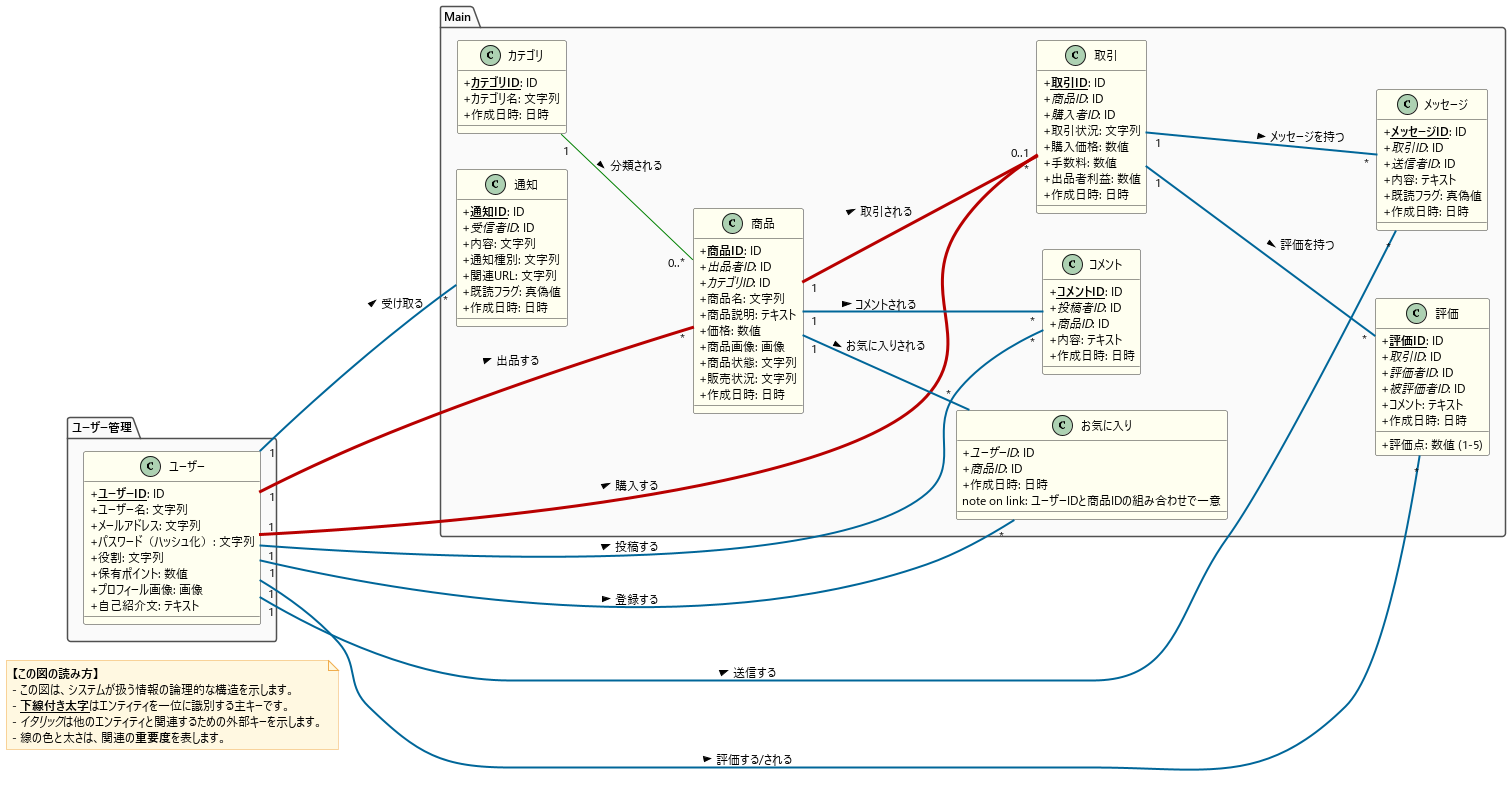

The diagram above was rendered by PlantUML. Its source (embedded in the PNG):
@startuml 論理データモデル図_最終版

' === デザイン調整 (skinparam) ===
skinparam {
    BackgroundColor #FFFFFF
    ArrowColor #505050
    shadowing false
    ClassAttributeIconSize 0
    ClassBorderColor #333333
    ClassBackgroundColor #FFFFF0
    PackageBorderColor #505050
    PackageBackgroundColor #FAFAFA
    NoteBorderColor #F0AD4E
    NoteBackgroundColor #FFF8E1
    DefaultFontName "Yu Gothic UI"
    DefaultFontSize 12
}

' === レイアウト方向を左から右へ明確に指定 ===
left to right direction

' === 全体への注釈: この図の読み方 ===
note as N1
  <b>【この図の読み方】</b>
  - この図は、システムが扱う情報の論理的な構造を示します。
  - <u><b>下線付き太字</b></u>はエンティティを一位に識別する主キーです。
  - <i>イタリック</i>は他のエンティティと関連するための外部キーを示します。
  - 線の色と太さは、関連の<b>重要度</b>を表します。
end note

' ===================================
' === ユーザー管理ドメイン ===
' ===================================
package "ユーザー管理" {
    class ユーザー {
      + <u><b>ユーザーID</b></u>: ID
      + ユーザー名: 文字列
      + メールアドレス: 文字列
      + パスワード（ハッシュ化）: 文字列
      + 役割: 文字列
      + 保有ポイント: 数値
      + プロフィール画像: 画像
      + 自己紹介文: テキスト
    }
}

' ===================================
' === Mainドメイン ===
' ===================================
package "Main" {
    class カテゴリ {
        + <u><b>カテゴリID</b></u>: ID
        + カテゴリ名: 文字列
        + 作成日時: 日時
    }

    class 商品 {
        + <u><b>商品ID</b></u>: ID
        + <i>出品者ID</i>: ID
        + <i>カテゴリID</i>: ID
        + 商品名: 文字列
        + 商品説明: テキスト
        + 価格: 数値
        + 商品画像: 画像
        + 商品状態: 文字列
        + 販売状況: 文字列
        + 作成日時: 日時
    }

    class 取引 {
        + <u><b>取引ID</b></u>: ID
        + <i>商品ID</i>: ID
        + <i>購入者ID</i>: ID
        + 取引状況: 文字列
        + 購入価格: 数値
        + 手数料: 数値
        + 出品者利益: 数値
        + 作成日時: 日時
    }

    class コメント {
        + <u><b>コメントID</b></u>: ID
        + <i>投稿者ID</i>: ID
        + <i>商品ID</i>: ID
        + 内容: テキスト
        + 作成日時: 日時
    }

    class お気に入り {
        + <i>ユーザーID</i>: ID
        + <i>商品ID</i>: ID
        + 作成日時: 日時
        note on link: ユーザーIDと商品IDの組み合わせで一意
    }

    class メッセージ {
        + <u><b>メッセージID</b></u>: ID
        + <i>取引ID</i>: ID
        + <i>送信者ID</i>: ID
        + 内容: テキスト
        + 既読フラグ: 真偽値
        + 作成日時: 日時
    }

    class 評価 {
        + <u><b>評価ID</b></u>: ID
        + <i>取引ID</i>: ID
        + <i>評価者ID</i>: ID
        + <i>被評価者ID</i>: ID
        + 評価点: 数値 (1-5)
        + コメント: テキスト
        + 作成日時: 日時
    }

    class 通知 {
        + <u><b>通知ID</b></u>: ID
        + <i>受信者ID</i>: ID
        + 内容: 文字列
        + 通知種別: 文字列
        + 関連URL: 文字列
        + 既読フラグ: 真偽値
        + 作成日時: 日時
    }
}

' --- エンティティ間の関連を定義 ---

' ■ 主要な関連 (赤 / 太さ:3)
ユーザー "1" -[#B80000,thickness=3]- "*" 商品 : > 出品する
ユーザー "1" -[#B80000,thickness=3]- "*" 取引 : > 購入する
商品 "1" -[#B80000,thickness=3]- "0..1" 取引 : > 取引される

' ■ 従属的な関連 (青 / 太さ:2)
ユーザー "1" -[#006699,thickness=2]- "*" コメント : > 投稿する
ユーザー "1" -[#006699,thickness=2]- "*" お気に入り : > 登録する
ユーザー "1" -[#006699,thickness=2]- "*" メッセージ : > 送信する
ユーザー "1" -[#006699,thickness=2]- "*" 評価 : > 評価する/される
ユーザー "1" -[#006699,thickness=2]- "*" 通知 : > 受け取る

商品 "1" -[#006699,thickness=2]- "*" コメント : > コメントされる
商品 "1" -[#006699,thickness=2]- "*" お気に入り : > お気に入りされる

取引 "1" -[#006699,thickness=2]- "*" メッセージ : > メッセージを持つ
取引 "1" -[#006699,thickness=2]- "*" 評価 : > 評価を持つ

' ■ マスタ参照 (緑 / 太さ:1)
カテゴリ "1" -[#008000,thickness=1]- "0..*" 商品 : > 分類される

@enduml